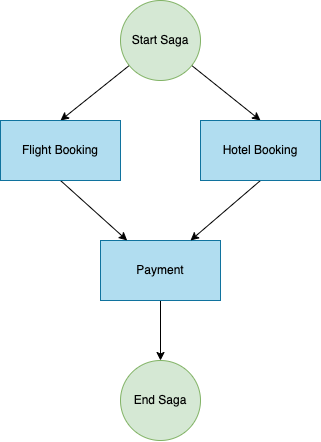

The diagram above was exported from draw.io. Its source (the exported page's mxGraphModel, read from the mxfile embedded in the PNG):
<mxGraphModel dx="983" dy="570" grid="1" gridSize="10" guides="1" tooltips="1" connect="1" arrows="1" fold="1" page="1" pageScale="1" pageWidth="850" pageHeight="1100" math="0" shadow="0">
  <root>
    <mxCell id="OsA1k8mbrxI_-4Yi4VRY-0" />
    <mxCell id="OsA1k8mbrxI_-4Yi4VRY-1" parent="OsA1k8mbrxI_-4Yi4VRY-0" />
    <mxCell id="8CLKInKcfnOnaaHFVq8l-8" style="edgeStyle=none;rounded=0;orthogonalLoop=1;jettySize=auto;html=1;entryX=0.5;entryY=0;entryDx=0;entryDy=0;" edge="1" parent="OsA1k8mbrxI_-4Yi4VRY-1" source="OsA1k8mbrxI_-4Yi4VRY-2" target="8CLKInKcfnOnaaHFVq8l-6">
      <mxGeometry relative="1" as="geometry" />
    </mxCell>
    <mxCell id="8CLKInKcfnOnaaHFVq8l-9" style="edgeStyle=none;rounded=0;orthogonalLoop=1;jettySize=auto;html=1;entryX=0.5;entryY=0;entryDx=0;entryDy=0;" edge="1" parent="OsA1k8mbrxI_-4Yi4VRY-1" source="OsA1k8mbrxI_-4Yi4VRY-2" target="8CLKInKcfnOnaaHFVq8l-5">
      <mxGeometry relative="1" as="geometry" />
    </mxCell>
    <mxCell id="OsA1k8mbrxI_-4Yi4VRY-2" value="Start Saga" style="ellipse;whiteSpace=wrap;html=1;aspect=fixed;fillColor=#d5e8d4;strokeColor=#82b366;" vertex="1" parent="OsA1k8mbrxI_-4Yi4VRY-1">
      <mxGeometry x="360" y="40" width="80" height="80" as="geometry" />
    </mxCell>
    <mxCell id="OsA1k8mbrxI_-4Yi4VRY-3" value="End Saga" style="ellipse;whiteSpace=wrap;html=1;aspect=fixed;fillColor=#d5e8d4;strokeColor=#82b366;" vertex="1" parent="OsA1k8mbrxI_-4Yi4VRY-1">
      <mxGeometry x="360" y="400" width="80" height="80" as="geometry" />
    </mxCell>
    <mxCell id="8CLKInKcfnOnaaHFVq8l-12" style="edgeStyle=none;rounded=0;orthogonalLoop=1;jettySize=auto;html=1;entryX=0.5;entryY=0;entryDx=0;entryDy=0;" edge="1" parent="OsA1k8mbrxI_-4Yi4VRY-1" source="8CLKInKcfnOnaaHFVq8l-4" target="OsA1k8mbrxI_-4Yi4VRY-3">
      <mxGeometry relative="1" as="geometry" />
    </mxCell>
    <mxCell id="8CLKInKcfnOnaaHFVq8l-4" value="Payment" style="rounded=0;whiteSpace=wrap;html=1;fillColor=#b1ddf0;strokeColor=#10739e;" vertex="1" parent="OsA1k8mbrxI_-4Yi4VRY-1">
      <mxGeometry x="340" y="280" width="120" height="60" as="geometry" />
    </mxCell>
    <mxCell id="8CLKInKcfnOnaaHFVq8l-11" style="edgeStyle=none;rounded=0;orthogonalLoop=1;jettySize=auto;html=1;exitX=0.5;exitY=1;exitDx=0;exitDy=0;" edge="1" parent="OsA1k8mbrxI_-4Yi4VRY-1" source="8CLKInKcfnOnaaHFVq8l-5" target="8CLKInKcfnOnaaHFVq8l-4">
      <mxGeometry relative="1" as="geometry" />
    </mxCell>
    <mxCell id="8CLKInKcfnOnaaHFVq8l-5" value="Flight Booking" style="rounded=0;whiteSpace=wrap;html=1;fillColor=#b1ddf0;strokeColor=#10739e;" vertex="1" parent="OsA1k8mbrxI_-4Yi4VRY-1">
      <mxGeometry x="240" y="160" width="120" height="60" as="geometry" />
    </mxCell>
    <mxCell id="8CLKInKcfnOnaaHFVq8l-10" style="edgeStyle=none;rounded=0;orthogonalLoop=1;jettySize=auto;html=1;entryX=0.75;entryY=0;entryDx=0;entryDy=0;exitX=0.5;exitY=1;exitDx=0;exitDy=0;" edge="1" parent="OsA1k8mbrxI_-4Yi4VRY-1" source="8CLKInKcfnOnaaHFVq8l-6" target="8CLKInKcfnOnaaHFVq8l-4">
      <mxGeometry relative="1" as="geometry" />
    </mxCell>
    <mxCell id="8CLKInKcfnOnaaHFVq8l-6" value="Hotel Booking" style="rounded=0;whiteSpace=wrap;html=1;fillColor=#b1ddf0;strokeColor=#10739e;" vertex="1" parent="OsA1k8mbrxI_-4Yi4VRY-1">
      <mxGeometry x="440" y="160" width="120" height="60" as="geometry" />
    </mxCell>
  </root>
</mxGraphModel>